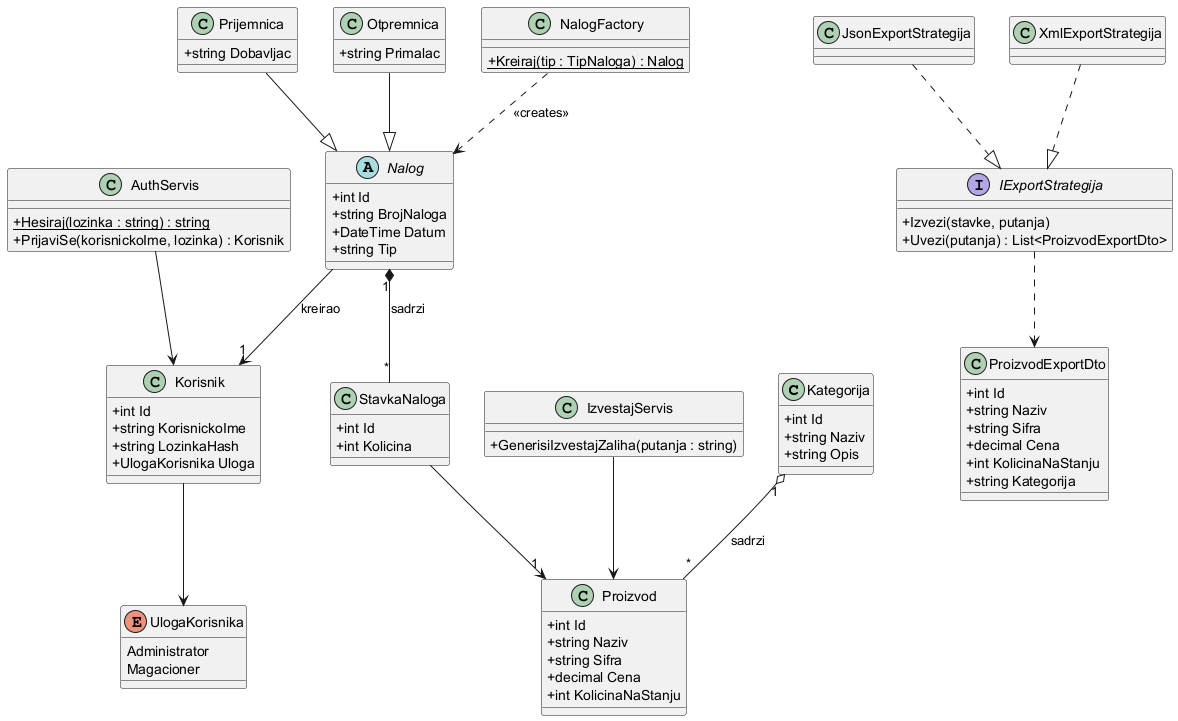

The diagram above was rendered by PlantUML. Its source (embedded in the PNG):
@startuml class-diagram
skinparam classAttributeIconSize 0

class Kategorija {
  +int Id
  +string Naziv
  +string Opis
}

class Proizvod {
  +int Id
  +string Naziv
  +string Sifra
  +decimal Cena
  +int KolicinaNaStanju
}

enum UlogaKorisnika {
  Administrator
  Magacioner
}

class Korisnik {
  +int Id
  +string KorisnickoIme
  +string LozinkaHash
  +UlogaKorisnika Uloga
}

abstract class Nalog {
  +int Id
  +string BrojNaloga
  +DateTime Datum
  +string Tip
}

class Prijemnica {
  +string Dobavljac
}

class Otpremnica {
  +string Primalac
}

class StavkaNaloga {
  +int Id
  +int Kolicina
}

interface IExportStrategija {
  +Izvezi(stavke, putanja)
  +Uvezi(putanja) : List<ProizvodExportDto>
}

class JsonExportStrategija
class XmlExportStrategija

class ProizvodExportDto {
  +int Id
  +string Naziv
  +string Sifra
  +decimal Cena
  +int KolicinaNaStanju
  +string Kategorija
}

class NalogFactory {
  +{static} Kreiraj(tip : TipNaloga) : Nalog
}

class AuthServis {
  +{static} Hesiraj(lozinka : string) : string
  +PrijaviSe(korisnickoIme, lozinka) : Korisnik
}

class IzvestajServis {
  +GenerisiIzvestajZaliha(putanja : string)
}

Kategorija "1" o-- "*" Proizvod : sadrzi
Nalog "1" *-- "*" StavkaNaloga : sadrzi
StavkaNaloga --> "1" Proizvod
Nalog --> "1" Korisnik : kreirao
Korisnik --> UlogaKorisnika

Prijemnica --|> Nalog
Otpremnica --|> Nalog

JsonExportStrategija ..|> IExportStrategija
XmlExportStrategija ..|> IExportStrategija
IExportStrategija ..> ProizvodExportDto

NalogFactory ..> Nalog : <<creates>>
AuthServis --> Korisnik
IzvestajServis --> Proizvod
@enduml